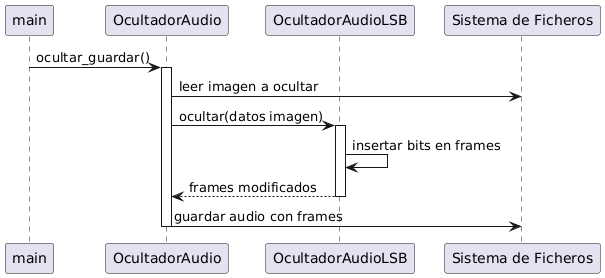

The diagram above was rendered by PlantUML. Its source (embedded in the PNG):
@startuml
participant main
participant OcultadorAudio
participant OcultadorAudioLSB
participant "Sistema de Ficheros" as Archivo

main -> OcultadorAudio : ocultar_guardar()
activate OcultadorAudio

OcultadorAudio -> Archivo : leer imagen a ocultar
OcultadorAudio -> OcultadorAudioLSB : ocultar(datos imagen)
activate OcultadorAudioLSB
OcultadorAudioLSB -> OcultadorAudioLSB : insertar bits en frames
OcultadorAudioLSB --> OcultadorAudio : frames modificados
deactivate OcultadorAudioLSB

OcultadorAudio -> Archivo : guardar audio con frames
deactivate OcultadorAudio
@enduml